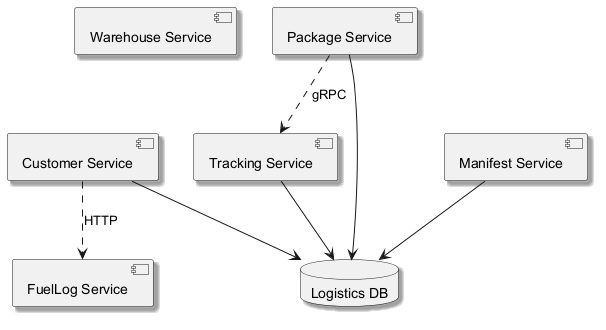

The diagram above was rendered by PlantUML. Its source (embedded in the PNG):
@startuml
skinparam backgroundColor #FFFFFF
skinparam classBackgroundColor #E8F4FA
skinparam classBorderColor #2C7DA0
skinparam shadowing true
component "Warehouse Service" as C_WarehouseService
component "Customer Service" as C_CustomerService
component "FuelLog Service" as C_FuelLogService
component "Tracking Service" as C_TrackingService
component "Package Service" as C_PackageService
component "Manifest Service" as C_ManifestService
database "Logistics DB" as DB_logistics
C_CustomerService --> DB_logistics
C_TrackingService --> DB_logistics
C_PackageService --> DB_logistics
C_ManifestService --> DB_logistics
C_CustomerService ..> C_FuelLogService : HTTP
C_PackageService ..> C_TrackingService : gRPC
@enduml